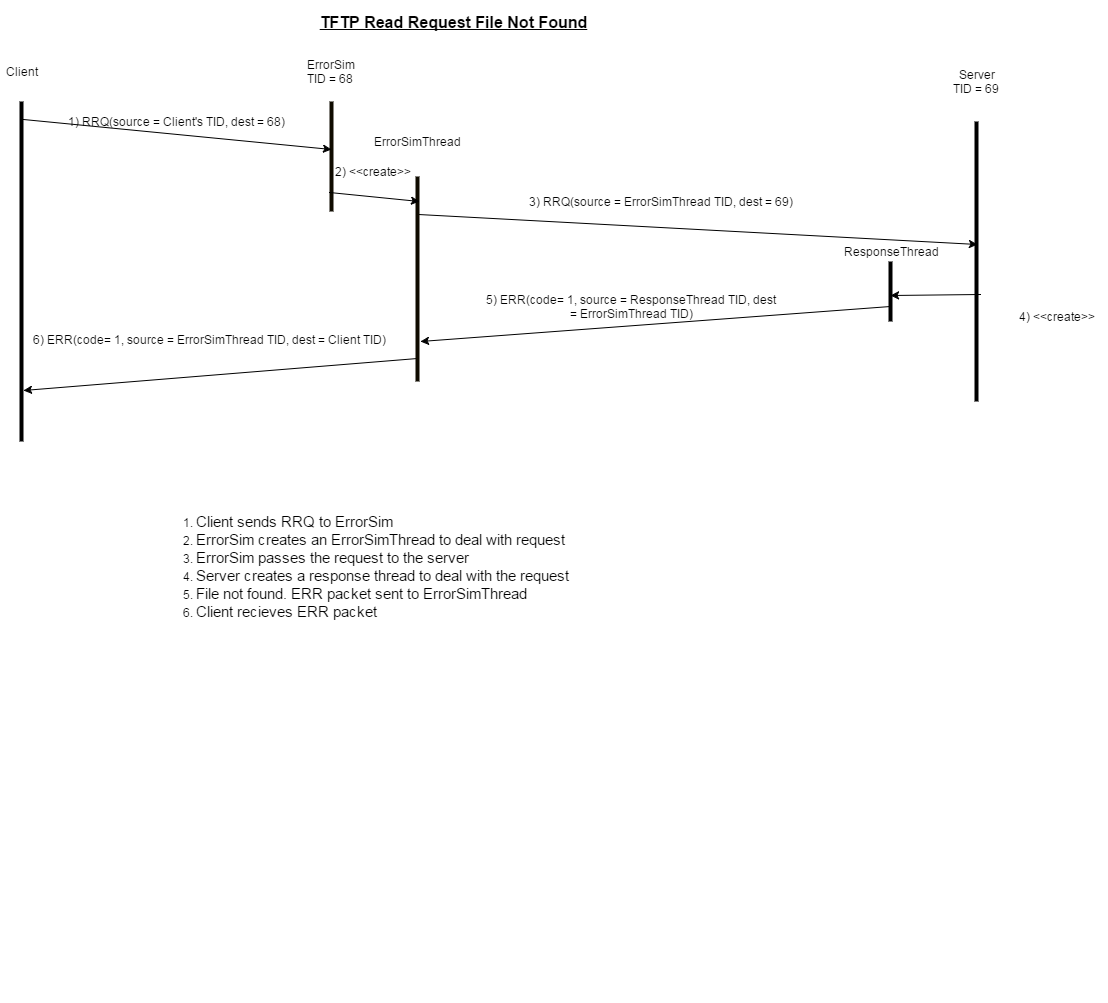

The diagram above was exported from draw.io. Its source (the exported page's mxGraphModel, read from the mxfile embedded in the PNG):
<mxGraphModel dx="1434" dy="760" grid="1" gridSize="10" guides="1" tooltips="1" connect="1" arrows="1" fold="1" page="1" pageScale="1" pageWidth="826" pageHeight="1169" background="#ffffff" math="0">
  <root>
    <mxCell id="0" />
    <mxCell id="1" parent="0" />
    <mxCell id="2" value="" style="line;direction=south;html=1;" parent="1" vertex="1">
      <mxGeometry x="80" y="100" width="10" height="340" as="geometry" />
    </mxCell>
    <mxCell id="3" value="" style="line;direction=south;html=1;plain-orange;fillColor=#0A0802;gradientColor=none;strokeColor=#0F0B00;" parent="1" vertex="1">
      <mxGeometry x="390" y="100" width="10" height="110" as="geometry" />
    </mxCell>
    <mxCell id="4" value="" style="line;direction=south;html=1;" parent="1" vertex="1">
      <mxGeometry x="1035" y="120" width="10" height="280" as="geometry" />
    </mxCell>
    <mxCell id="5" value="Client" style="text;html=1;strokeColor=none;fillColor=none;align=center;verticalAlign=middle;whiteSpace=wrap;overflow=hidden;" parent="1" vertex="1">
      <mxGeometry x="65" y="60" width="40" height="20" as="geometry" />
    </mxCell>
    <mxCell id="6" value="ErrorSim TID = 68&amp;nbsp;" style="text;html=1;strokeColor=none;fillColor=none;align=center;verticalAlign=middle;whiteSpace=wrap;overflow=hidden;" parent="1" vertex="1">
      <mxGeometry x="365" y="50" width="60" height="40" as="geometry" />
    </mxCell>
    <mxCell id="7" value="Server&lt;div&gt;TID = 69&amp;nbsp;&lt;/div&gt;" style="text;html=1;strokeColor=none;fillColor=none;align=center;verticalAlign=middle;whiteSpace=wrap;overflow=hidden;" parent="1" vertex="1">
      <mxGeometry x="1010" y="60" width="60" height="40" as="geometry" />
    </mxCell>
    <mxCell id="8" value="" style="line;direction=south;html=1;" parent="1" vertex="1">
      <mxGeometry x="949" y="260" width="10" height="60" as="geometry" />
    </mxCell>
    <mxCell id="9" value="ResponseThread" style="text;html=1;strokeColor=none;fillColor=none;align=center;verticalAlign=middle;whiteSpace=wrap;overflow=hidden;" parent="1" vertex="1">
      <mxGeometry x="901" y="230" width="106" height="40" as="geometry" />
    </mxCell>
    <mxCell id="10" value="" style="endArrow=classic;html=1;entryX=0.436;entryY=0.5;entryPerimeter=0;exitX=0.052;exitY=0.3;exitPerimeter=0;" parent="1" source="2" target="3" edge="1">
      <mxGeometry width="50" height="50" relative="1" as="geometry">
        <mxPoint x="10" y="80" as="sourcePoint" />
        <mxPoint x="60" y="30" as="targetPoint" />
      </mxGeometry>
    </mxCell>
    <mxCell id="11" value="1) RRQ(source = Client's TID, dest = 68)" style="text;html=1;strokeColor=none;fillColor=none;align=center;verticalAlign=middle;whiteSpace=wrap;overflow=hidden;" parent="1" vertex="1">
      <mxGeometry x="105" y="110" width="268" height="20" as="geometry" />
    </mxCell>
    <mxCell id="12" value="" style="endArrow=classic;html=1;entryX=0.439;entryY=0.4;entryPerimeter=0;exitX=0.185;exitY=0.4;exitPerimeter=0;" parent="1" source="41" target="4" edge="1">
      <mxGeometry x="419" y="170" width="50" height="50" as="geometry">
        <mxPoint x="500" y="230" as="sourcePoint" />
        <mxPoint x="710" y="202" as="targetPoint" />
      </mxGeometry>
    </mxCell>
    <mxCell id="13" value="3) RRQ(source = ErrorSimThread TID, dest = 69)" style="text;html=1;strokeColor=none;fillColor=none;align=center;verticalAlign=middle;whiteSpace=wrap;overflow=hidden;" parent="1" vertex="1">
      <mxGeometry x="564" y="190" width="319" height="20" as="geometry" />
    </mxCell>
    <mxCell id="14" value="" style="endArrow=classic;html=1;exitX=0.618;exitY=0.1;exitPerimeter=0;entryX=0.567;entryY=0.5;entryPerimeter=0;" parent="1" source="4" target="8" edge="1">
      <mxGeometry width="50" height="50" relative="1" as="geometry">
        <mxPoint x="953" y="320" as="sourcePoint" />
        <mxPoint x="955" y="305" as="targetPoint" />
      </mxGeometry>
    </mxCell>
    <mxCell id="15" value="4) &amp;lt;&amp;lt;create&amp;gt;&amp;gt;" style="text;html=1;strokeColor=none;fillColor=none;align=center;verticalAlign=middle;whiteSpace=wrap;overflow=hidden;" parent="1" vertex="1">
      <mxGeometry x="1070" y="305" width="100" height="20" as="geometry" />
    </mxCell>
    <mxCell id="16" value="" style="endArrow=classic;html=1;exitX=0.75;exitY=0.5;exitPerimeter=0;entryX=0.805;entryY=0.2;entryPerimeter=0;" parent="1" source="8" target="41" edge="1">
      <mxGeometry width="50" height="50" relative="1" as="geometry">
        <mxPoint x="534" y="430" as="sourcePoint" />
        <mxPoint x="444" y="350" as="targetPoint" />
      </mxGeometry>
    </mxCell>
    <mxCell id="18" value="&lt;span&gt;5)&amp;nbsp;&lt;/span&gt;&lt;span&gt;ERR&lt;/span&gt;&lt;span&gt;(code= 1, source =&amp;nbsp;&lt;/span&gt;&lt;span&gt;ResponseThread TID&lt;/span&gt;&lt;span&gt;, dest =&amp;nbsp;&lt;/span&gt;&lt;span&gt;ErrorSimThread&amp;nbsp;&lt;/span&gt;&lt;span&gt;TID&lt;/span&gt;&lt;span&gt;)&lt;/span&gt;&lt;br&gt;" style="text;html=1;strokeColor=none;fillColor=none;align=center;verticalAlign=middle;whiteSpace=wrap;overflow=hidden;" parent="1" vertex="1">
      <mxGeometry x="486" y="280" width="418" height="50" as="geometry" />
    </mxCell>
    <mxCell id="19" value="" style="endArrow=classic;html=1;entryX=0.85;entryY=0.3;entryPerimeter=0;exitX=0.888;exitY=0.5;exitPerimeter=0;" parent="1" source="41" target="2" edge="1">
      <mxGeometry width="50" height="50" relative="1" as="geometry">
        <mxPoint x="220" y="490" as="sourcePoint" />
        <mxPoint x="270" y="440" as="targetPoint" />
      </mxGeometry>
    </mxCell>
    <mxCell id="23" value="&lt;font style=&quot;font-size: 16px&quot;&gt;&lt;b&gt;&lt;u&gt;TFTP Read Request File Not Found&lt;/u&gt;&lt;/b&gt;&lt;/font&gt;" style="text;html=1;strokeColor=none;fillColor=none;align=center;verticalAlign=middle;whiteSpace=wrap;overflow=hidden;" parent="1" vertex="1">
      <mxGeometry x="206" width="620" height="40" as="geometry" />
    </mxCell>
    <mxCell id="34" value="&lt;div style=&quot;text-align: left&quot;&gt;&lt;ol&gt;&lt;li&gt;&lt;font style=&quot;font-size: 15px&quot;&gt;Client sends RRQ to ErrorSim&lt;/font&gt;&lt;/li&gt;&lt;li&gt;&lt;font style=&quot;font-size: 15px&quot;&gt;ErrorSim creates an ErrorSimThread to deal with request&lt;/font&gt;&lt;/li&gt;&lt;li&gt;&lt;font style=&quot;font-size: 15px&quot;&gt;ErrorSim passes the request to the server&lt;/font&gt;&lt;/li&gt;&lt;li&gt;&lt;font style=&quot;font-size: 15px&quot;&gt;Server creates a response thread to deal with the request&lt;/font&gt;&lt;/li&gt;&lt;li&gt;&lt;span&gt;&lt;font style=&quot;font-size: 15px&quot;&gt;File not found. ERR packet sent to ErrorSimThread&lt;/font&gt;&lt;/span&gt;&lt;/li&gt;&lt;li&gt;&lt;span&gt;&lt;font style=&quot;font-size: 15px&quot;&gt;Client recieves ERR packet&lt;/font&gt;&lt;/span&gt;&lt;/li&gt;&lt;/ol&gt;&lt;/div&gt;" style="text;html=1;strokeColor=none;fillColor=none;align=center;verticalAlign=middle;whiteSpace=wrap;overflow=hidden;" parent="1" vertex="1">
      <mxGeometry x="200" y="440" width="451" height="250" as="geometry" />
    </mxCell>
    <mxCell id="41" value="" style="line;direction=south;html=1;plain-orange;fillColor=#0A0802;gradientColor=none;strokeColor=#0F0B00;" parent="1" vertex="1">
      <mxGeometry x="476" y="175" width="10" height="205" as="geometry" />
    </mxCell>
    <mxCell id="42" value="ErrorSimThread" style="text;html=1;strokeColor=none;fillColor=none;align=center;verticalAlign=middle;whiteSpace=wrap;overflow=hidden;" parent="1" vertex="1">
      <mxGeometry x="425" y="120" width="111" height="40" as="geometry" />
    </mxCell>
    <mxCell id="43" value="" style="endArrow=classic;html=1;entryX=0.122;entryY=0.3;entryPerimeter=0;exitX=0.827;exitY=0.7;exitPerimeter=0;" parent="1" source="3" target="41" edge="1">
      <mxGeometry x="390" y="170" width="50" height="50" as="geometry">
        <mxPoint x="390" y="170" as="sourcePoint" />
        <mxPoint x="698" y="186" as="targetPoint" />
      </mxGeometry>
    </mxCell>
    <mxCell id="44" value="2) &amp;lt;&amp;lt;create&amp;gt;&amp;gt;" style="text;html=1;strokeColor=none;fillColor=none;align=center;verticalAlign=middle;whiteSpace=wrap;overflow=hidden;" parent="1" vertex="1">
      <mxGeometry x="386" y="160" width="100" height="20" as="geometry" />
    </mxCell>
    <mxCell id="20" value="&lt;span&gt;6)&amp;nbsp;&lt;/span&gt;&lt;span&gt;ERR&lt;/span&gt;&lt;span&gt;(code= 1, source =&amp;nbsp;&lt;/span&gt;&lt;span&gt;ErrorSimThread TID&lt;/span&gt;&lt;span&gt;, dest =&amp;nbsp;&lt;/span&gt;&lt;span&gt;Client&amp;nbsp;&lt;/span&gt;&lt;span&gt;TID&lt;/span&gt;&lt;span&gt;)&lt;/span&gt;&lt;br&gt;" style="text;html=1;strokeColor=none;fillColor=none;align=center;verticalAlign=middle;whiteSpace=wrap;overflow=hidden;" parent="1" vertex="1">
      <mxGeometry x="85" y="290" width="375" height="95" as="geometry" />
    </mxCell>
    <mxCell id="64" value="" style="shape=ext;double=1;rounded=1;whiteSpace=wrap;html=1;dashed=1;dashPattern=1 4;strokeColor=none;" parent="1" vertex="1">
      <mxGeometry x="509" y="900" width="120" height="100" as="geometry" />
    </mxCell>
    <mxCell id="66" style="edgeStyle=orthogonalEdgeStyle;rounded=0;html=1;exitX=1;exitY=0.5;exitPerimeter=0;jettySize=auto;orthogonalLoop=1;" parent="1" source="8" target="8" edge="1">
      <mxGeometry relative="1" as="geometry" />
    </mxCell>
    <mxCell id="67" style="edgeStyle=orthogonalEdgeStyle;rounded=0;html=1;exitX=0.5;exitY=1;entryX=0.5;entryY=1;jettySize=auto;orthogonalLoop=1;" parent="1" source="15" target="15" edge="1">
      <mxGeometry relative="1" as="geometry" />
    </mxCell>
  </root>
</mxGraphModel>